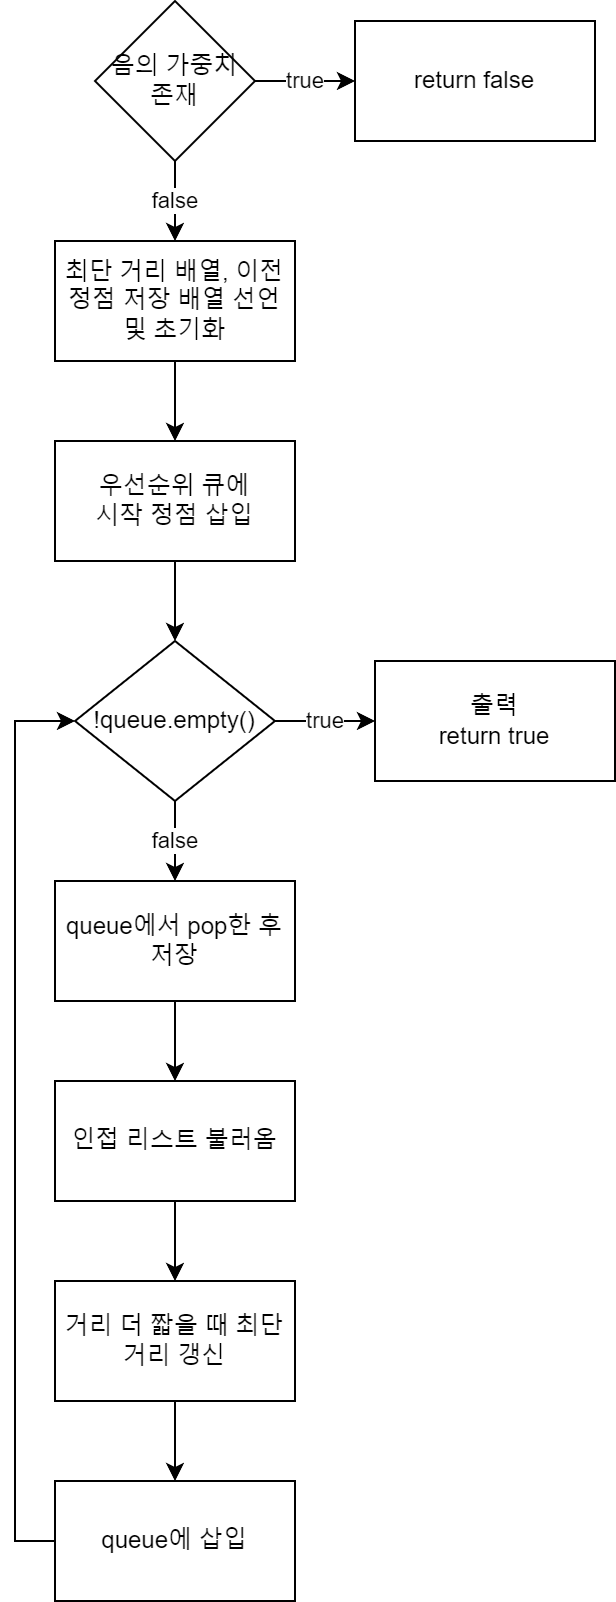

The diagram above was exported from draw.io. Its source (the exported page's mxGraphModel, read from the mxfile embedded in the PNG):
<mxGraphModel dx="795" dy="353" grid="1" gridSize="10" guides="1" tooltips="1" connect="1" arrows="1" fold="1" page="1" pageScale="1" pageWidth="850" pageHeight="1100" math="0" shadow="0">
  <root>
    <mxCell id="0" />
    <mxCell id="1" parent="0" />
    <mxCell id="Q-aA4oPnKh9gkY5X6cri-114" value="true" style="edgeStyle=orthogonalEdgeStyle;rounded=0;orthogonalLoop=1;jettySize=auto;html=1;" edge="1" parent="1" source="Q-aA4oPnKh9gkY5X6cri-111" target="Q-aA4oPnKh9gkY5X6cri-113">
      <mxGeometry relative="1" as="geometry" />
    </mxCell>
    <mxCell id="Q-aA4oPnKh9gkY5X6cri-116" value="false" style="edgeStyle=orthogonalEdgeStyle;rounded=0;orthogonalLoop=1;jettySize=auto;html=1;" edge="1" parent="1" source="Q-aA4oPnKh9gkY5X6cri-111" target="Q-aA4oPnKh9gkY5X6cri-115">
      <mxGeometry relative="1" as="geometry" />
    </mxCell>
    <mxCell id="Q-aA4oPnKh9gkY5X6cri-111" value="음의 가중치 존재" style="rhombus;whiteSpace=wrap;html=1;rounded=0;" vertex="1" parent="1">
      <mxGeometry x="100" y="40" width="80" height="80" as="geometry" />
    </mxCell>
    <mxCell id="Q-aA4oPnKh9gkY5X6cri-113" value="return false" style="whiteSpace=wrap;html=1;rounded=0;" vertex="1" parent="1">
      <mxGeometry x="230" y="50" width="120" height="60" as="geometry" />
    </mxCell>
    <mxCell id="Q-aA4oPnKh9gkY5X6cri-118" value="" style="edgeStyle=orthogonalEdgeStyle;rounded=0;orthogonalLoop=1;jettySize=auto;html=1;" edge="1" parent="1" source="Q-aA4oPnKh9gkY5X6cri-115" target="Q-aA4oPnKh9gkY5X6cri-117">
      <mxGeometry relative="1" as="geometry" />
    </mxCell>
    <mxCell id="Q-aA4oPnKh9gkY5X6cri-115" value="최단 거리 배열, 이전 정점 저장 배열 선언 및 초기화" style="whiteSpace=wrap;html=1;rounded=0;" vertex="1" parent="1">
      <mxGeometry x="80" y="160" width="120" height="60" as="geometry" />
    </mxCell>
    <mxCell id="Q-aA4oPnKh9gkY5X6cri-120" value="" style="edgeStyle=orthogonalEdgeStyle;rounded=0;orthogonalLoop=1;jettySize=auto;html=1;" edge="1" parent="1" source="Q-aA4oPnKh9gkY5X6cri-117" target="Q-aA4oPnKh9gkY5X6cri-119">
      <mxGeometry relative="1" as="geometry" />
    </mxCell>
    <mxCell id="Q-aA4oPnKh9gkY5X6cri-117" value="우선순위 큐에&lt;br&gt;시작 정점 삽입" style="whiteSpace=wrap;html=1;rounded=0;" vertex="1" parent="1">
      <mxGeometry x="80" y="260" width="120" height="60" as="geometry" />
    </mxCell>
    <mxCell id="Q-aA4oPnKh9gkY5X6cri-122" value="true" style="edgeStyle=orthogonalEdgeStyle;rounded=0;orthogonalLoop=1;jettySize=auto;html=1;" edge="1" parent="1" source="Q-aA4oPnKh9gkY5X6cri-119" target="Q-aA4oPnKh9gkY5X6cri-121">
      <mxGeometry relative="1" as="geometry" />
    </mxCell>
    <mxCell id="Q-aA4oPnKh9gkY5X6cri-124" value="false" style="edgeStyle=orthogonalEdgeStyle;rounded=0;orthogonalLoop=1;jettySize=auto;html=1;" edge="1" parent="1" source="Q-aA4oPnKh9gkY5X6cri-119" target="Q-aA4oPnKh9gkY5X6cri-123">
      <mxGeometry relative="1" as="geometry" />
    </mxCell>
    <mxCell id="Q-aA4oPnKh9gkY5X6cri-119" value="!queue.empty()" style="rhombus;whiteSpace=wrap;html=1;rounded=0;" vertex="1" parent="1">
      <mxGeometry x="90" y="360" width="100" height="80" as="geometry" />
    </mxCell>
    <mxCell id="Q-aA4oPnKh9gkY5X6cri-121" value="출력&lt;br&gt;return true" style="whiteSpace=wrap;html=1;rounded=0;" vertex="1" parent="1">
      <mxGeometry x="240" y="370" width="120" height="60" as="geometry" />
    </mxCell>
    <mxCell id="Q-aA4oPnKh9gkY5X6cri-126" value="" style="edgeStyle=orthogonalEdgeStyle;rounded=0;orthogonalLoop=1;jettySize=auto;html=1;" edge="1" parent="1" source="Q-aA4oPnKh9gkY5X6cri-123" target="Q-aA4oPnKh9gkY5X6cri-125">
      <mxGeometry relative="1" as="geometry" />
    </mxCell>
    <mxCell id="Q-aA4oPnKh9gkY5X6cri-123" value="queue에서 pop한 후 저장" style="whiteSpace=wrap;html=1;rounded=0;" vertex="1" parent="1">
      <mxGeometry x="80" y="480" width="120" height="60" as="geometry" />
    </mxCell>
    <mxCell id="Q-aA4oPnKh9gkY5X6cri-128" value="" style="edgeStyle=orthogonalEdgeStyle;rounded=0;orthogonalLoop=1;jettySize=auto;html=1;" edge="1" parent="1" source="Q-aA4oPnKh9gkY5X6cri-125" target="Q-aA4oPnKh9gkY5X6cri-127">
      <mxGeometry relative="1" as="geometry" />
    </mxCell>
    <mxCell id="Q-aA4oPnKh9gkY5X6cri-125" value="인접 리스트 불러옴" style="whiteSpace=wrap;html=1;rounded=0;" vertex="1" parent="1">
      <mxGeometry x="80" y="580" width="120" height="60" as="geometry" />
    </mxCell>
    <mxCell id="Q-aA4oPnKh9gkY5X6cri-130" value="" style="edgeStyle=orthogonalEdgeStyle;rounded=0;orthogonalLoop=1;jettySize=auto;html=1;" edge="1" parent="1" source="Q-aA4oPnKh9gkY5X6cri-127" target="Q-aA4oPnKh9gkY5X6cri-129">
      <mxGeometry relative="1" as="geometry" />
    </mxCell>
    <mxCell id="Q-aA4oPnKh9gkY5X6cri-127" value="거리 더 짧을 때 최단거리 갱신" style="whiteSpace=wrap;html=1;rounded=0;" vertex="1" parent="1">
      <mxGeometry x="80" y="680" width="120" height="60" as="geometry" />
    </mxCell>
    <mxCell id="Q-aA4oPnKh9gkY5X6cri-131" style="edgeStyle=orthogonalEdgeStyle;rounded=0;orthogonalLoop=1;jettySize=auto;html=1;entryX=0;entryY=0.5;entryDx=0;entryDy=0;" edge="1" parent="1" source="Q-aA4oPnKh9gkY5X6cri-129" target="Q-aA4oPnKh9gkY5X6cri-119">
      <mxGeometry relative="1" as="geometry">
        <Array as="points">
          <mxPoint x="60" y="810" />
          <mxPoint x="60" y="400" />
        </Array>
      </mxGeometry>
    </mxCell>
    <mxCell id="Q-aA4oPnKh9gkY5X6cri-129" value="queue에 삽입" style="whiteSpace=wrap;html=1;rounded=0;" vertex="1" parent="1">
      <mxGeometry x="80" y="780" width="120" height="60" as="geometry" />
    </mxCell>
  </root>
</mxGraphModel>